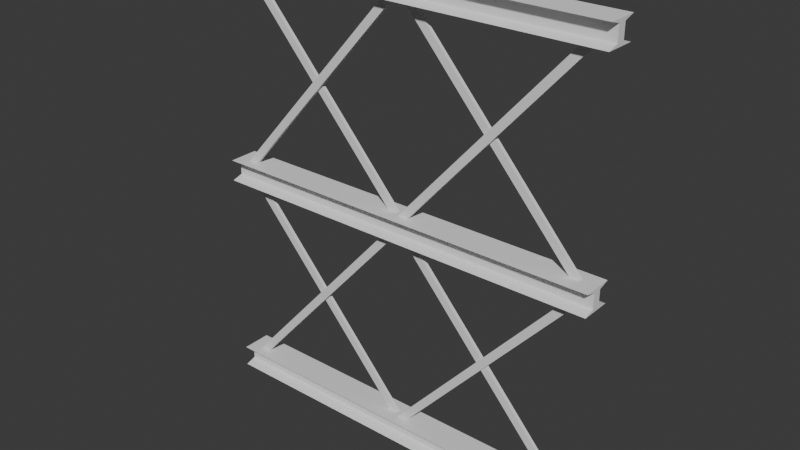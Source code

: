 # Source: 4x4_Cross_Beam.blend  (saved by Blender 5.2.44; exported with 4.5.12 LTS)
import bpy
from mathutils import Matrix  # noqa: F401  (used for matrix-valued properties, if any)

bpy.ops.wm.read_factory_settings(use_empty=True)
scene = bpy.context.scene
scene.name = 'Scene'

# ---- collections
col_collection = bpy.data.collections.new('Collection'); scene.collection.children.link(col_collection)

# ---- node groups
ng_smooth_by_angle = bpy.data.node_groups.new('Smooth by Angle', 'GeometryNodeTree')
_s = ng_smooth_by_angle.interface.new_socket(name='Mesh', in_out='OUTPUT', socket_type='NodeSocketGeometry')
_s = ng_smooth_by_angle.interface.new_socket(name='Mesh', in_out='INPUT', socket_type='NodeSocketGeometry')
_s = ng_smooth_by_angle.interface.new_socket(name='Angle', in_out='INPUT', socket_type='NodeSocketFloat')
_s.subtype = 'ANGLE'
_s.default_value = 0.5236
_s.min_value = 0.0
_s.max_value = 3.142
_s.description = 'Maximum face angle for smooth edges'
_s = ng_smooth_by_angle.interface.new_socket(name='Ignore Sharpness', in_out='INPUT', socket_type='NodeSocketBool')
_s.force_non_field = True
ng_smooth_by_angle.is_modifier = True
_N = ng_smooth_by_angle.nodes; _L = ng_smooth_by_angle.links
n0 = _N.new('GeometryNodeSetShadeSmooth'); n0.name = 'Set Shade Smooth'; n0.location = (120, -80)
n0.domain = 'EDGE'
n1 = _N.new('GeometryNodeSetShadeSmooth'); n1.name = 'Set Shade Smooth.001'; n1.location = (300, -80)
n2 = _N.new('NodeGroupOutput'); n2.name = 'Group Output'; n2.location = (480, -80)
n3 = _N.new('GeometryNodeInputMeshEdgeAngle'); n3.name = 'Edge Angle'; n3.location = (-440, -240)
n4 = _N.new('NodeGroupInput'); n4.name = 'Group Input'; n4.location = (-80, -80)
n5 = _N.new('GeometryNodeInputEdgeSmooth'); n5.name = 'Is Edge Smooth'; n5.location = (-260, -120)
n6 = _N.new('GeometryNodeInputShadeSmooth'); n6.name = 'Is Shade Smooth'; n6.location = (-440, -397)
n7 = _N.new('FunctionNodeCompare'); n7.name = 'Compare'; n7.location = (-260, -260)
n7.operation = 'LESS_EQUAL'
n8 = _N.new('FunctionNodeBooleanMath'); n8.name = 'Boolean Math.001'; n8.location = (-80, -260)
n9 = _N.new('NodeGroupInput'); n9.name = 'Group Input.001'; n9.location = (-440, -329)
n10 = _N.new('NodeGroupInput'); n10.name = 'Group Input.002'; n10.location = (-259, -189)
n11 = _N.new('FunctionNodeBooleanMath'); n11.name = 'Boolean Math'; n11.location = (-80, -149)
n11.operation = 'OR'
n12 = _N.new('FunctionNodeBooleanMath'); n12.name = 'Boolean Math.002'; n12.location = (-260, -380)
n12.operation = 'OR'
n13 = _N.new('NodeGroupInput'); n13.name = 'Group Input.003'; n13.location = (-440, -460)
_L.new(n3.outputs[0], n7.inputs[0])
_L.new(n1.outputs[0], n2.inputs[0])
_L.new(n9.outputs[1], n7.inputs[1])
_L.new(n7.outputs[0], n8.inputs[0])
_L.new(n4.outputs[0], n0.inputs[0])
_L.new(n0.outputs[0], n1.inputs[0])
_L.new(n8.outputs[0], n0.inputs[2])
_L.new(n10.outputs[2], n11.inputs[1])
_L.new(n5.outputs[0], n11.inputs[0])
_L.new(n11.outputs[0], n0.inputs[1])
_L.new(n13.outputs[2], n12.inputs[1])
_L.new(n6.outputs[0], n12.inputs[0])
_L.new(n12.outputs[0], n8.inputs[1])
n2.is_active_output = True
ng_smooth_by_angle_004 = bpy.data.node_groups.new('Smooth by Angle.004', 'GeometryNodeTree')
_s = ng_smooth_by_angle_004.interface.new_socket(name='Mesh', in_out='OUTPUT', socket_type='NodeSocketGeometry')
_s = ng_smooth_by_angle_004.interface.new_socket(name='Mesh', in_out='INPUT', socket_type='NodeSocketGeometry')
_s = ng_smooth_by_angle_004.interface.new_socket(name='Angle', in_out='INPUT', socket_type='NodeSocketFloat')
_s.subtype = 'ANGLE'
_s.default_value = 0.5236
_s.min_value = 0.0
_s.max_value = 3.142
_s.description = 'Maximum face angle for smooth edges'
_s = ng_smooth_by_angle_004.interface.new_socket(name='Ignore Sharpness', in_out='INPUT', socket_type='NodeSocketBool')
_s.force_non_field = True
ng_smooth_by_angle_004.description = 'Set the sharpness of mesh edges based on the angle between the neighboring faces'
ng_smooth_by_angle_004.is_modifier = True
_N = ng_smooth_by_angle_004.nodes; _L = ng_smooth_by_angle_004.links
n0 = _N.new('GeometryNodeSetShadeSmooth'); n0.name = 'Set Shade Smooth'; n0.location = (120, -80)
n0.domain = 'EDGE'
n1 = _N.new('GeometryNodeSetShadeSmooth'); n1.name = 'Set Shade Smooth.001'; n1.location = (300, -80)
n2 = _N.new('NodeGroupOutput'); n2.name = 'Group Output'; n2.location = (480, -80)
n3 = _N.new('GeometryNodeInputMeshEdgeAngle'); n3.name = 'Edge Angle'; n3.location = (-440, -240)
n4 = _N.new('NodeGroupInput'); n4.name = 'Group Input'; n4.location = (-80, -80)
n5 = _N.new('GeometryNodeInputEdgeSmooth'); n5.name = 'Is Edge Smooth'; n5.location = (-260, -120)
n6 = _N.new('GeometryNodeInputShadeSmooth'); n6.name = 'Is Shade Smooth'; n6.location = (-440, -397)
n7 = _N.new('FunctionNodeCompare'); n7.name = 'Compare'; n7.location = (-260, -260)
n7.operation = 'LESS_EQUAL'
n8 = _N.new('FunctionNodeBooleanMath'); n8.name = 'Boolean Math.001'; n8.location = (-80, -260)
n9 = _N.new('NodeGroupInput'); n9.name = 'Group Input.001'; n9.location = (-440, -329)
n10 = _N.new('NodeGroupInput'); n10.name = 'Group Input.002'; n10.location = (-259, -189)
n11 = _N.new('FunctionNodeBooleanMath'); n11.name = 'Boolean Math'; n11.location = (-80, -149)
n11.operation = 'OR'
n12 = _N.new('FunctionNodeBooleanMath'); n12.name = 'Boolean Math.002'; n12.location = (-260, -380)
n12.operation = 'OR'
n13 = _N.new('NodeGroupInput'); n13.name = 'Group Input.003'; n13.location = (-440, -460)
_L.new(n3.outputs[0], n7.inputs[0])
_L.new(n1.outputs[0], n2.inputs[0])
_L.new(n9.outputs[1], n7.inputs[1])
_L.new(n7.outputs[0], n8.inputs[0])
_L.new(n4.outputs[0], n0.inputs[0])
_L.new(n0.outputs[0], n1.inputs[0])
_L.new(n8.outputs[0], n0.inputs[2])
_L.new(n10.outputs[2], n11.inputs[1])
_L.new(n5.outputs[0], n11.inputs[0])
_L.new(n11.outputs[0], n0.inputs[1])
_L.new(n13.outputs[2], n12.inputs[1])
_L.new(n6.outputs[0], n12.inputs[0])
_L.new(n12.outputs[0], n8.inputs[1])
n2.is_active_output = True

# ---- world
world_world = bpy.data.worlds.new('World'); scene.world = world_world
world_world.use_nodes = True; world_world.node_tree.nodes.clear()
_N = world_world.node_tree.nodes; _L = world_world.node_tree.links
n0 = _N.new('ShaderNodeOutputWorld'); n0.name = 'World Output'; n0.location = (200, 100)
n1 = _N.new('ShaderNodeBackground'); n1.name = 'Background'; n1.location = (-200, 100)
n1.inputs[0].default_value = (0.05088, 0.05088, 0.05088, 1.0)
_L.new(n1.outputs[0], n0.inputs[0])
n0.is_active_output = True
world_world.color = (0.05088, 0.05088, 0.05088)
world_world.sun_shadow_jitter_overblur = 0.0

# ---- meshes
me_cube_210 = bpy.data.meshes.new('Cube.210')
me_cube_210.from_pydata([(-2.016, -0.1532, -2.294), (2.031, -0.1532, -2.294), (-2.016, -0.1532, -2.079), (2.031, -0.1532, -2.079), (-2.016, 0.1513, -2.294), (2.031, 0.1513, -2.294), (-2.016, 0.1513, -2.079), (2.031, 0.1513, -2.079), (-2.016, -0.04345, -2.112), (-2.016, -0.04345, -2.261), (2.031, -0.04345, -2.261), (2.031, -0.04345, -2.112), (-2.016, 0.04149, -2.261), (-2.016, 0.04149, -2.112), (2.031, 0.04149, -2.112), (2.031, 0.04149, -2.261), (-2.016, -0.1532, -0.1068), (2.031, -0.1532, -0.1068), (-2.016, -0.1532, 0.1079), (2.031, -0.1532, 0.1079), (-2.016, 0.1513, -0.1068), (2.031, 0.1513, -0.1068), (-2.016, 0.1513, 0.1079), (2.031, 0.1513, 0.1079), (-2.016, -0.04345, 0.07514), (-2.016, -0.04345, -0.07401), (2.031, -0.04345, -0.07401), (2.031, -0.04345, 0.07514), (-2.016, 0.04149, -0.07401), (-2.016, 0.04149, 0.07514), (2.031, 0.04149, 0.07514), (2.031, 0.04149, -0.07401), (-2.016, -0.1532, 2.074), (2.031, -0.1532, 2.074), (-2.016, -0.1532, 2.289), (2.031, -0.1532, 2.289), (-2.016, 0.1513, 2.074), (2.031, 0.1513, 2.074), (-2.016, 0.1513, 2.289), (2.031, 0.1513, 2.289), (-2.016, -0.04345, 2.256), (-2.016, -0.04345, 2.107), (2.031, -0.04345, 2.107), (2.031, -0.04345, 2.256), (-2.016, 0.04149, 2.107), (-2.016, 0.04149, 2.256), (2.031, 0.04149, 2.256), (2.031, 0.04149, 2.107), (-1.824, 0.03692, -0.05527), (-0.02709, 0.03692, -2.078), (-1.824, 0.002282, -0.05527), (-0.02709, 0.002282, -2.078), (-1.883, 0.03692, -0.1078), (-0.08624, 0.03692, -2.13), (-1.883, 0.002282, -0.1078), (-0.08624, 0.002282, -2.13), (-0.0842, -0.03545, -0.05526), (-1.881, -0.03545, -2.078), (-0.0842, -0.000808, -0.05526), (-1.881, -0.000808, -2.078), (-0.02506, -0.03545, -0.1078), (-1.822, -0.03545, -2.13), (-0.02506, -0.000808, -0.1078), (-1.822, -0.000808, -2.13), (0.07296, 0.03692, -0.05527), (1.87, 0.03692, -2.078), (0.07296, 0.002282, -0.05527), (1.87, 0.002282, -2.078), (0.01381, 0.03692, -0.1078), (1.811, 0.03692, -2.13), (0.01381, 0.002282, -0.1078), (1.811, 0.002282, -2.13), (1.813, -0.03545, -0.05526), (0.01585, -0.03545, -2.078), (1.813, -0.000808, -0.05526), (0.01585, -0.000808, -2.078), (1.872, -0.03545, -0.1078), (0.07499, -0.03545, -2.13), (1.872, -0.000808, -0.1078), (0.07499, -0.000808, -2.13), (-1.824, 0.03692, 2.133), (-0.02709, 0.03692, 0.1099), (-1.824, 0.002282, 2.133), (-0.02709, 0.002282, 0.1099), (-1.883, 0.03692, 2.08), (-0.08624, 0.03692, 0.05735), (-1.883, 0.002282, 2.08), (-0.08624, 0.002282, 0.05735), (-0.0842, -0.03545, 2.133), (-1.881, -0.03545, 0.1099), (-0.0842, -0.000808, 2.133), (-1.881, -0.000808, 0.1099), (-0.02506, -0.03545, 2.08), (-1.822, -0.03545, 0.05735), (-0.02506, -0.000808, 2.08), (-1.822, -0.000808, 0.05735), (0.07296, 0.03692, 2.133), (1.87, 0.03692, 0.1099), (0.07296, 0.002282, 2.133), (1.87, 0.002282, 0.1099), (0.01381, 0.03692, 2.08), (1.811, 0.03692, 0.05735), (0.01381, 0.002282, 2.08), (1.811, 0.002282, 0.05735), (1.813, -0.03545, 2.133), (0.01585, -0.03545, 0.1099), (1.813, -0.000808, 2.133), (0.01585, -0.000808, 0.1099), (1.872, -0.03545, 2.08), (0.07499, -0.03545, 0.05735), (1.872, -0.000808, 2.08), (0.07499, -0.000808, 0.05735)], [], [(8, 11, 3, 2), (2, 3, 7, 6), (12, 15, 5, 4), (4, 5, 1, 0), (9, 12, 4, 0), (15, 10, 1, 5), (7, 3, 11, 14), (14, 11, 10, 15), (2, 6, 13, 8), (8, 13, 12, 9), (6, 7, 14, 13), (13, 14, 15, 12), (0, 1, 10, 9), (9, 10, 11, 8), (24, 27, 19, 18), (18, 19, 23, 22), (28, 31, 21, 20), (20, 21, 17, 16), (25, 28, 20, 16), (31, 26, 17, 21), (23, 19, 27, 30), (30, 27, 26, 31), (18, 22, 29, 24), (24, 29, 28, 25), (22, 23, 30, 29), (29, 30, 31, 28), (16, 17, 26, 25), (25, 26, 27, 24), (40, 43, 35, 34), (34, 35, 39, 38), (44, 47, 37, 36), (36, 37, 33, 32), (41, 44, 36, 32), (47, 42, 33, 37), (39, 35, 43, 46), (46, 43, 42, 47), (34, 38, 45, 40), (40, 45, 44, 41), (38, 39, 46, 45), (45, 46, 47, 44), (32, 33, 42, 41), (41, 42, 43, 40), (48, 50, 51, 49), (50, 54, 55, 51), (54, 52, 53, 55), (52, 48, 49, 53), (50, 48, 52, 54), (55, 53, 49, 51), (56, 58, 59, 57), (58, 62, 63, 59), (62, 60, 61, 63), (60, 56, 57, 61), (58, 56, 60, 62), (63, 61, 57, 59), (64, 66, 67, 65), (66, 70, 71, 67), (70, 68, 69, 71), (68, 64, 65, 69), (66, 64, 68, 70), (71, 69, 65, 67), (72, 74, 75, 73), (74, 78, 79, 75), (78, 76, 77, 79), (76, 72, 73, 77), (74, 72, 76, 78), (79, 77, 73, 75), (80, 82, 83, 81), (82, 86, 87, 83), (86, 84, 85, 87), (84, 80, 81, 85), (82, 80, 84, 86), (87, 85, 81, 83), (88, 90, 91, 89), (90, 94, 95, 91), (94, 92, 93, 95), (92, 88, 89, 93), (90, 88, 92, 94), (95, 93, 89, 91), (96, 98, 99, 97), (98, 102, 103, 99), (102, 100, 101, 103), (100, 96, 97, 101), (98, 96, 100, 102), (103, 101, 97, 99), (104, 106, 107, 105), (106, 110, 111, 107), (110, 108, 109, 111), (108, 104, 105, 109), (106, 104, 108, 110), (111, 109, 105, 107)])
me_cube_210.polygons.foreach_set('use_smooth', [True] * 90)
_uv = me_cube_210.uv_layers.new(name='UVMap')
_uv.uv.foreach_set('vector', [0.5338, -4.959e-08, 0.5338, 0.7629, 0.5131, 0.7629, 0.5131, -5.115e-08, -1.419e-09, 0.7629, 5.618e-08, 4.241e-15, 0.0574, 4.333e-09, 0.0574, 0.7629, 0.6372, 0.7629, 0.6372, 3.168e-09, 0.6579, 4.73e-09, 0.6579, 0.7629, 0.1148, -3.627e-08, 0.1148, 0.7629, 0.0574, 0.7629, 0.0574, -4.061e-08, 0.1152, 0.7996, 0.1152, 0.7836, 0.1214, 0.7629, 0.1214, 0.8203, 0.1557, 0.7996, 0.1557, 0.7836, 0.1619, 0.7629, 0.1619, 0.8203, 0.1214, 0.8203, 0.1214, 0.7629, 0.1276, 0.7836, 0.1276, 0.7996, 0.1276, 0.7996, 0.1276, 0.7836, 0.1557, 0.7836, 0.1557, 0.7996, 0.08093, 0.8203, 0.08093, 0.7629, 0.08711, 0.7836, 0.08711, 0.7996, 0.08711, 0.7996, 0.08711, 0.7836, 0.1152, 0.7836, 0.1152, 0.7996, 0.6786, -3.865e-08, 0.6786, 0.7629, 0.6579, 0.7629, 0.6579, -4.021e-08, 0.3444, 0.7629, 0.3444, -6.388e-08, 0.3725, -6.176e-08, 0.3725, 0.7629, 0.5338, 0.7629, 0.5338, -4.644e-09, 0.5545, -3.081e-09, 0.5545, 0.7629, 0.4006, -1.47e-08, 0.4006, 0.7629, 0.3725, 0.7629, 0.3725, -1.682e-08, 0.5751, -4.646e-08, 0.5751, 0.7629, 0.5545, 0.7629, 0.5545, -4.802e-08, 0.1148, 0.7629, 0.1148, 8.667e-09, 0.1722, 1.3e-08, 0.1722, 0.7629, 0.6786, 0.7629, 0.6786, 6.292e-09, 0.6993, 7.854e-09, 0.6993, 0.7629, 0.2296, -2.761e-08, 0.2296, 0.7629, 0.1722, 0.7629, 0.1722, -3.194e-08, 0.03429, 0.7996, 0.03429, 0.7836, 0.04047, 0.7629, 0.04047, 0.8203, 0.07476, 0.7996, 0.07476, 0.7836, 0.08093, 0.7629, 0.08093, 0.8203, 0.04047, 0.8203, 0.04047, 0.7629, 0.04664, 0.7836, 0.04664, 0.7996, 0.04664, 0.7996, 0.04664, 0.7836, 0.07476, 0.7836, 0.07476, 0.7996, 1.27e-09, 0.8203, 5.603e-09, 0.7629, 0.006176, 0.7836, 0.006176, 0.7996, 0.006176, 0.7996, 0.006176, 0.7836, 0.03429, 0.7836, 0.03429, 0.7996, 0.72, -3.553e-08, 0.72, 0.7629, 0.6993, 0.7629, 0.6993, -3.709e-08, 0.4006, 0.7629, 0.4006, -1.47e-08, 0.4287, -1.257e-08, 0.4287, 0.7629, 0.5751, 0.7629, 0.5751, -1.519e-09, 0.5958, 4.309e-11, 0.5958, 0.7629, 0.4568, -5.539e-08, 0.4568, 0.7629, 0.4287, 0.7629, 0.4287, -5.752e-08, 0.6165, -4.334e-08, 0.6165, 0.7629, 0.5958, 0.7629, 0.5958, -4.49e-08, 0.2296, 0.7629, 0.2296, 1.733e-08, 0.287, 2.167e-08, 0.287, 0.7629, 0.72, 0.7629, 0.72, 9.417e-09, 0.7407, 1.098e-08, 0.7407, 0.7629, 0.3444, -6.388e-08, 0.3444, 0.7629, 0.287, 0.7629, 0.287, -6.822e-08, 0.1962, 0.7996, 0.1962, 0.7836, 0.2023, 0.7629, 0.2023, 0.8203, 0.2366, 0.7996, 0.2366, 0.7836, 0.2428, 0.7629, 0.2428, 0.8203, 0.2023, 0.8203, 0.2023, 0.7629, 0.2085, 0.7836, 0.2085, 0.7996, 0.2085, 0.7996, 0.2085, 0.7836, 0.2366, 0.7836, 0.2366, 0.7996, 0.1619, 0.8203, 0.1619, 0.7629, 0.168, 0.7836, 0.168, 0.7996, 0.168, 0.7996, 0.168, 0.7836, 0.1962, 0.7836, 0.1962, 0.7996, 0.7614, -3.24e-08, 0.7614, 0.7629, 0.7407, 0.7629, 0.7407, -3.396e-08, 0.4568, 0.7629, 0.4568, -1.045e-08, 0.485, -8.329e-09, 0.485, 0.7629, 0.6165, 0.7629, 0.6165, 1.605e-09, 0.6372, 3.168e-09, 0.6372, 0.7629, 0.5131, -6.206e-09, 0.5131, 0.7629, 0.485, 0.7629, 0.485, -8.329e-09, 0.8229, 0.51, 0.8294, 0.51, 0.8294, 0.8913, 0.8229, 0.8913, 0.9403, 7.427e-08, 0.9553, 5.907e-08, 0.9553, 0.51, 0.9403, 0.51, 0.8127, 0.51, 0.8192, 0.51, 0.8192, 0.8913, 0.8127, 0.8913, 0.9553, -1.263e-07, 0.9702, -1.111e-07, 0.9702, 0.51, 0.9553, 0.51, 0.3, 0.7629, 0.3066, 0.7629, 0.3066, 0.774, 0.3, 0.774, 0.2689, 0.7629, 0.2754, 0.7629, 0.2754, 0.774, 0.2689, 0.774, 0.7763, 0.51, 0.7828, 0.51, 0.7828, 0.8913, 0.7763, 0.8913, 0.7763, 2.742e-08, 0.7912, 2.735e-07, 0.7912, 0.51, 0.7763, 0.51, 0.849, 0.51, 0.8555, 0.51, 0.8555, 0.8913, 0.849, 0.8913, 0.7614, 2.309e-07, 0.7763, -1.356e-08, 0.7763, 0.51, 0.7614, 0.51, 0.2935, 0.774, 0.287, 0.774, 0.287, 0.7629, 0.2935, 0.7629, 0.2493, 0.774, 0.2428, 0.774, 0.2428, 0.7629, 0.2493, 0.7629, 0.8555, 0.51, 0.8621, 0.51, 0.8621, 0.8913, 0.8555, 0.8913, 0.9702, 6.72e-08, 0.9851, 5.046e-08, 0.9851, 0.51, 0.9702, 0.51, 0.8621, 0.51, 0.8686, 0.51, 0.8686, 0.8913, 0.8621, 0.8913, 0.9851, 1.137e-08, 1.0, 2.811e-08, 1.0, 0.51, 0.9851, 0.51, 0.3131, 0.7629, 0.3196, 0.7629, 0.3196, 0.774, 0.3131, 0.774, 0.3196, 0.7629, 0.3262, 0.7629, 0.3262, 0.774, 0.3196, 0.774, 0.7614, 0.51, 0.7679, 0.51, 0.7679, 0.8913, 0.7614, 0.8913, 0.7912, -9.269e-09, 0.8061, 2.493e-07, 0.8061, 0.51, 0.7912, 0.51, 0.8686, 0.51, 0.8751, 0.51, 0.8751, 0.8913, 0.8686, 0.8913, 0.8061, 2.616e-07, 0.821, 1.335e-09, 0.821, 0.51, 0.8061, 0.51, 0.3327, 0.774, 0.3262, 0.774, 0.3262, 0.7629, 0.3327, 0.7629, 0.2624, 0.774, 0.2559, 0.774, 0.2559, 0.7629, 0.2624, 0.7629, 0.7698, 0.51, 0.7763, 0.51, 0.7763, 0.8913, 0.7698, 0.8913, 0.8807, -3.273e-09, 0.8956, -1.259e-08, 0.8956, 0.51, 0.8807, 0.51, 0.7912, 0.51, 0.7977, 0.51, 0.7977, 0.8913, 0.7912, 0.8913, 0.8956, 8.843e-09, 0.9105, 1.816e-08, 0.9105, 0.51, 0.8956, 0.51, 0.3066, 0.7629, 0.3131, 0.7629, 0.3131, 0.774, 0.3066, 0.774, 0.2754, 0.7629, 0.282, 0.7629, 0.282, 0.774, 0.2754, 0.774, 0.836, 0.51, 0.8425, 0.51, 0.8425, 0.8913, 0.836, 0.8913, 0.821, -5.834e-10, 0.836, -1.736e-08, 0.836, 0.51, 0.821, 0.51, 0.7828, 0.51, 0.7894, 0.51, 0.7894, 0.8913, 0.7828, 0.8913, 0.836, -1.339e-09, 0.8509, 1.711e-08, 0.8509, 0.51, 0.836, 0.51, 0.3, 0.774, 0.2935, 0.774, 0.2935, 0.7629, 0.3, 0.7629, 0.2559, 0.774, 0.2493, 0.774, 0.2493, 0.7629, 0.2559, 0.7629, 0.8061, 0.51, 0.8127, 0.51, 0.8127, 0.8913, 0.8061, 0.8913, 0.8509, 2.198e-08, 0.8658, 1.189e-08, 0.8658, 0.51, 0.8509, 0.51, 0.7977, 0.51, 0.8043, 0.51, 0.8043, 0.8913, 0.7977, 0.8913, 0.8658, 4.244e-08, 0.8807, 5.252e-08, 0.8807, 0.51, 0.8658, 0.51, 0.3327, 0.7629, 0.3392, 0.7629, 0.3392, 0.774, 0.3327, 0.774, 0.3392, 0.7629, 0.3458, 0.7629, 0.3458, 0.774, 0.3392, 0.774, 0.8425, 0.51, 0.849, 0.51, 0.849, 0.8913, 0.8425, 0.8913, 0.9105, 6.398e-09, 0.9254, -3.803e-09, 0.9254, 0.51, 0.9105, 0.51, 0.8294, 0.51, 0.836, 0.51, 0.836, 0.8913, 0.8294, 0.8913, 0.9254, 1.498e-08, 0.9403, 2.518e-08, 0.9403, 0.51, 0.9254, 0.51, 0.3523, 0.774, 0.3458, 0.774, 0.3458, 0.7629, 0.3523, 0.7629, 0.2689, 0.774, 0.2624, 0.774, 0.2624, 0.7629, 0.2689, 0.7629])
me_cube_210.materials.append(None)
me_cube_210.update()

# ---- objects
ob_4x4_cross_beam_col = bpy.data.objects.new('4x4_Cross_Beam-col', me_cube_210)

# ---- transforms, parenting, visibility, modifiers, constraints
ob_4x4_cross_beam_col.location = (0.0, 0.0, 0.0)
_m = ob_4x4_cross_beam_col.modifiers.new('Smooth by Angle.001', 'NODES')
_m.node_group = ng_smooth_by_angle
_m.use_pin_to_last = True
_m.show_group_selector = False
_m = ob_4x4_cross_beam_col.modifiers.new('Smooth by Angle', 'NODES')
_m.node_group = ng_smooth_by_angle_004
_m.use_pin_to_last = True
_m.show_group_selector = False

# ---- collection membership
col_collection.objects.link(ob_4x4_cross_beam_col)

# ---- scene / render settings (as saved in the file)
scene.frame_start = 1; scene.frame_end = 250; scene.frame_set(1)
scene.render.engine = 'BLENDER_EEVEE_NEXT'
scene.render.bake_bias = 0.0
scene.render.bake_samples = 0
scene.render.compositor_device = 'GPU'
scene.eevee.use_volume_custom_range = False
scene.eevee.fast_gi_thickness_near = 0.1
scene.eevee.fast_gi_thickness_far = 0.0
scene.eevee.ray_tracing_options.screen_trace_thickness = 0.1
bpy.context.view_layer.update()

# ---- added for rendering (the .blend has no active camera and no usable light): camera, sun
cam_auto = bpy.data.cameras.new('AutoCamera')
cam_auto.lens = 50.0
cam_auto.sensor_width = 36.0
cam_auto.clip_end = 1000.0
ob_auto_camera = bpy.data.objects.new('AutoCamera', cam_auto)
scene.collection.objects.link(ob_auto_camera)
ob_auto_camera.location = (5.67134, -6.79759, 4.5287)
ob_auto_camera.rotation_euler = (1.09748, -7.21219e-08, 0.694738)
scene.camera = ob_auto_camera
light_auto_sun = bpy.data.lights.new('AutoSun', 'SUN')
light_auto_sun.energy = 3.0
light_auto_sun.angle = 0.0523599
ob_auto_sun = bpy.data.objects.new('AutoSun', light_auto_sun)
scene.collection.objects.link(ob_auto_sun)
ob_auto_sun.rotation_euler = (0.872665, 0.174533, 0.523599)
bpy.context.view_layer.update()

